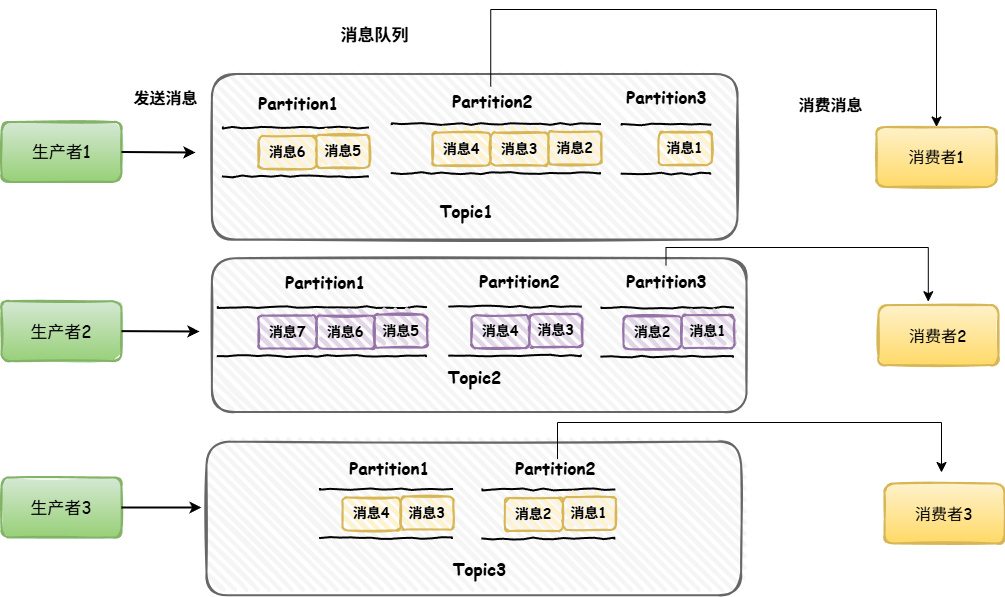

The diagram above was exported from draw.io. Its source (the exported page's mxGraphModel, read from the mxfile embedded in the PNG):
<mxGraphModel dx="1546" dy="906" grid="0" gridSize="10" guides="1" tooltips="1" connect="1" arrows="1" fold="1" page="1" pageScale="1" pageWidth="827" pageHeight="1169" math="0" shadow="0">
  <root>
    <mxCell id="0" />
    <mxCell id="1" parent="0" />
    <mxCell id="RTl5fOym0rBxmVz5RPtm-60" value="" style="rounded=1;whiteSpace=wrap;html=1;strokeWidth=2;fillWeight=4;hachureGap=8;hachureAngle=45;fillColor=#f5f5f5;sketch=1;strokeColor=#666666;fontColor=#333333;" vertex="1" parent="1">
      <mxGeometry x="301" y="525" width="534.62" height="153.74" as="geometry" />
    </mxCell>
    <mxCell id="RTl5fOym0rBxmVz5RPtm-56" value="" style="rounded=1;whiteSpace=wrap;html=1;strokeWidth=2;fillWeight=4;hachureGap=8;hachureAngle=45;fillColor=#f5f5f5;sketch=1;strokeColor=#666666;fontColor=#333333;" vertex="1" parent="1">
      <mxGeometry x="306.38" y="341.75" width="534.62" height="153.74" as="geometry" />
    </mxCell>
    <mxCell id="RTl5fOym0rBxmVz5RPtm-46" value="" style="rounded=1;whiteSpace=wrap;html=1;strokeWidth=2;fillWeight=4;hachureGap=8;hachureAngle=45;fillColor=#f5f5f5;sketch=1;fontColor=#333333;strokeColor=#666666;" vertex="1" parent="1">
      <mxGeometry x="306.38" y="157.5" width="525.62" height="165.5" as="geometry" />
    </mxCell>
    <mxCell id="RTl5fOym0rBxmVz5RPtm-1" value="&lt;font face=&quot;Comic Sans MS&quot; style=&quot;font-size: 17px;&quot;&gt;生产者1&lt;/font&gt;" style="rounded=1;whiteSpace=wrap;html=1;strokeWidth=2;fillWeight=4;hachureGap=8;hachureAngle=45;fillColor=#d5e8d4;sketch=1;gradientColor=#97d077;strokeColor=#82b366;" vertex="1" parent="1">
      <mxGeometry x="96" y="205.49" width="120" height="60" as="geometry" />
    </mxCell>
    <mxCell id="RTl5fOym0rBxmVz5RPtm-2" value="&lt;font face=&quot;Comic Sans MS&quot; style=&quot;font-size: 16px;&quot;&gt;消费者1&lt;/font&gt;" style="rounded=1;whiteSpace=wrap;html=1;strokeWidth=2;fillWeight=4;hachureGap=8;hachureAngle=45;fillColor=#fff2cc;sketch=1;gradientColor=#ffd966;strokeColor=#d6b656;" vertex="1" parent="1">
      <mxGeometry x="971" y="210.49" width="120" height="60" as="geometry" />
    </mxCell>
    <mxCell id="RTl5fOym0rBxmVz5RPtm-3" value="&lt;b style=&quot;font-family: &amp;quot;Comic Sans MS&amp;quot;; font-size: 16px;&quot;&gt;发送消息&lt;/b&gt;" style="text;html=1;align=center;verticalAlign=middle;resizable=0;points=[];autosize=1;strokeColor=none;fillColor=none;" vertex="1" parent="1">
      <mxGeometry x="219" y="165" width="82" height="31" as="geometry" />
    </mxCell>
    <mxCell id="RTl5fOym0rBxmVz5RPtm-4" value="" style="shape=partialRectangle;whiteSpace=wrap;html=1;bottom=0;top=0;fillColor=none;rotation=90;comic=1;strokeWidth=2;" vertex="1" parent="1">
      <mxGeometry x="391.87" y="311" width="49" height="208.25" as="geometry" />
    </mxCell>
    <mxCell id="RTl5fOym0rBxmVz5RPtm-5" value="&lt;font face=&quot;Comic Sans MS&quot; style=&quot;font-size: 14px;&quot;&gt;&lt;b&gt;消息5&lt;/b&gt;&lt;/font&gt;" style="rounded=1;whiteSpace=wrap;html=1;strokeWidth=2;fillWeight=4;hachureGap=8;hachureAngle=45;fillColor=#e1d5e7;sketch=1;strokeColor=#9673a6;" vertex="1" parent="1">
      <mxGeometry x="468.99" y="398.12" width="53" height="33" as="geometry" />
    </mxCell>
    <mxCell id="RTl5fOym0rBxmVz5RPtm-6" value="&lt;font face=&quot;Comic Sans MS&quot; style=&quot;font-size: 14px;&quot;&gt;&lt;b&gt;消息6&lt;/b&gt;&lt;/font&gt;" style="rounded=1;whiteSpace=wrap;html=1;strokeWidth=2;fillWeight=4;hachureGap=8;hachureAngle=45;fillColor=#e1d5e7;sketch=1;strokeColor=#9673a6;" vertex="1" parent="1">
      <mxGeometry x="410.99" y="399.12" width="58" height="33" as="geometry" />
    </mxCell>
    <mxCell id="RTl5fOym0rBxmVz5RPtm-7" value="&lt;font face=&quot;Comic Sans MS&quot; style=&quot;font-size: 14px;&quot;&gt;&lt;b&gt;消息7&lt;/b&gt;&lt;/font&gt;" style="rounded=1;whiteSpace=wrap;html=1;strokeWidth=2;fillWeight=4;hachureGap=8;hachureAngle=45;fillColor=#e1d5e7;sketch=1;strokeColor=#9673a6;" vertex="1" parent="1">
      <mxGeometry x="352.99" y="399.12" width="58" height="33" as="geometry" />
    </mxCell>
    <mxCell id="RTl5fOym0rBxmVz5RPtm-8" value="" style="endArrow=classic;html=1;rounded=0;exitX=1;exitY=0.5;exitDx=0;exitDy=0;strokeWidth=2;" edge="1" parent="1" source="RTl5fOym0rBxmVz5RPtm-1">
      <mxGeometry width="50" height="50" relative="1" as="geometry">
        <mxPoint x="409" y="415.12" as="sourcePoint" />
        <mxPoint x="290" y="236" as="targetPoint" />
      </mxGeometry>
    </mxCell>
    <mxCell id="RTl5fOym0rBxmVz5RPtm-10" value="&lt;font face=&quot;Comic Sans MS&quot; style=&quot;font-size: 17px;&quot;&gt;生产者2&lt;/font&gt;" style="rounded=1;whiteSpace=wrap;html=1;strokeWidth=2;fillWeight=4;hachureGap=8;hachureAngle=45;fillColor=#d5e8d4;sketch=1;gradientColor=#97d077;strokeColor=#82b366;" vertex="1" parent="1">
      <mxGeometry x="96" y="384.62" width="120" height="60" as="geometry" />
    </mxCell>
    <mxCell id="RTl5fOym0rBxmVz5RPtm-11" value="&lt;font face=&quot;Comic Sans MS&quot; style=&quot;font-size: 17px;&quot;&gt;生产者3&lt;/font&gt;" style="rounded=1;whiteSpace=wrap;html=1;strokeWidth=2;fillWeight=4;hachureGap=8;hachureAngle=45;fillColor=#d5e8d4;sketch=1;gradientColor=#97d077;strokeColor=#82b366;" vertex="1" parent="1">
      <mxGeometry x="96" y="561" width="120" height="60" as="geometry" />
    </mxCell>
    <mxCell id="RTl5fOym0rBxmVz5RPtm-12" value="" style="endArrow=classic;html=1;rounded=0;exitX=1;exitY=0.5;exitDx=0;exitDy=0;strokeWidth=2;" edge="1" parent="1" source="RTl5fOym0rBxmVz5RPtm-10">
      <mxGeometry width="50" height="50" relative="1" as="geometry">
        <mxPoint x="287" y="374" as="sourcePoint" />
        <mxPoint x="294" y="415" as="targetPoint" />
      </mxGeometry>
    </mxCell>
    <mxCell id="RTl5fOym0rBxmVz5RPtm-13" value="" style="endArrow=classic;html=1;rounded=0;exitX=1;exitY=0.5;exitDx=0;exitDy=0;strokeWidth=2;" edge="1" parent="1" source="RTl5fOym0rBxmVz5RPtm-11">
      <mxGeometry width="50" height="50" relative="1" as="geometry">
        <mxPoint x="278" y="518.51" as="sourcePoint" />
        <mxPoint x="296" y="591" as="targetPoint" />
      </mxGeometry>
    </mxCell>
    <mxCell id="RTl5fOym0rBxmVz5RPtm-14" value="&lt;font face=&quot;Comic Sans MS&quot; style=&quot;font-size: 16px;&quot;&gt;消费者2&lt;/font&gt;" style="rounded=1;whiteSpace=wrap;html=1;strokeWidth=2;fillWeight=4;hachureGap=8;hachureAngle=45;fillColor=#fff2cc;sketch=1;gradientColor=#ffd966;strokeColor=#d6b656;" vertex="1" parent="1">
      <mxGeometry x="973" y="388.62" width="120" height="60" as="geometry" />
    </mxCell>
    <mxCell id="RTl5fOym0rBxmVz5RPtm-15" value="&lt;font face=&quot;Comic Sans MS&quot; style=&quot;font-size: 16px;&quot;&gt;消费者3&lt;/font&gt;" style="rounded=1;whiteSpace=wrap;html=1;strokeWidth=2;fillWeight=4;hachureGap=8;hachureAngle=45;fillColor=#fff2cc;sketch=1;gradientColor=#ffd966;strokeColor=#d6b656;" vertex="1" parent="1">
      <mxGeometry x="979" y="566.99" width="120" height="60" as="geometry" />
    </mxCell>
    <mxCell id="RTl5fOym0rBxmVz5RPtm-18" value="&lt;b style=&quot;font-family: &amp;quot;Comic Sans MS&amp;quot;; font-size: 16px;&quot;&gt;消费消息&lt;/b&gt;" style="text;html=1;align=center;verticalAlign=middle;resizable=0;points=[];autosize=1;strokeColor=none;fillColor=none;" vertex="1" parent="1">
      <mxGeometry x="884" y="172" width="82" height="31" as="geometry" />
    </mxCell>
    <mxCell id="RTl5fOym0rBxmVz5RPtm-19" value="&lt;font face=&quot;Comic Sans MS&quot; style=&quot;font-size: 17px;&quot;&gt;&lt;b&gt;消息队列&lt;/b&gt;&lt;/font&gt;" style="text;html=1;align=center;verticalAlign=middle;resizable=0;points=[];autosize=1;strokeColor=none;fillColor=none;" vertex="1" parent="1">
      <mxGeometry x="426.38" y="102" width="86" height="32" as="geometry" />
    </mxCell>
    <mxCell id="RTl5fOym0rBxmVz5RPtm-20" value="" style="shape=partialRectangle;whiteSpace=wrap;html=1;bottom=0;top=0;fillColor=none;rotation=90;comic=1;strokeWidth=2;" vertex="1" parent="1">
      <mxGeometry x="456.03999999999996" y="531" width="49" height="132" as="geometry" />
    </mxCell>
    <mxCell id="RTl5fOym0rBxmVz5RPtm-21" value="&lt;font face=&quot;Comic Sans MS&quot; style=&quot;font-size: 14px;&quot;&gt;&lt;b&gt;消息3&lt;/b&gt;&lt;/font&gt;" style="rounded=1;whiteSpace=wrap;html=1;strokeWidth=2;fillWeight=4;hachureGap=8;hachureAngle=45;fillColor=#fff2cc;sketch=1;strokeColor=#d6b656;" vertex="1" parent="1">
      <mxGeometry x="495.15" y="580" width="52.88" height="33" as="geometry" />
    </mxCell>
    <mxCell id="RTl5fOym0rBxmVz5RPtm-22" value="&lt;font face=&quot;Comic Sans MS&quot; style=&quot;font-size: 14px;&quot;&gt;&lt;b&gt;消息4&lt;/b&gt;&lt;/font&gt;" style="rounded=1;whiteSpace=wrap;html=1;strokeWidth=2;fillWeight=4;hachureGap=8;hachureAngle=45;fillColor=#fff2cc;sketch=1;strokeColor=#d6b656;" vertex="1" parent="1">
      <mxGeometry x="437.03499999999997" y="580.995" width="58" height="33" as="geometry" />
    </mxCell>
    <mxCell id="RTl5fOym0rBxmVz5RPtm-24" value="" style="shape=partialRectangle;whiteSpace=wrap;html=1;bottom=0;top=0;fillColor=none;rotation=90;comic=1;strokeWidth=2;" vertex="1" parent="1">
      <mxGeometry x="365.44" y="162.92" width="49" height="145.13" as="geometry" />
    </mxCell>
    <mxCell id="RTl5fOym0rBxmVz5RPtm-25" value="&lt;font face=&quot;Comic Sans MS&quot; style=&quot;font-size: 14px;&quot;&gt;&lt;b&gt;消息5&lt;/b&gt;&lt;/font&gt;" style="rounded=1;whiteSpace=wrap;html=1;strokeWidth=2;fillWeight=4;hachureGap=8;hachureAngle=45;fillColor=#fff2cc;sketch=1;strokeColor=#d6b656;" vertex="1" parent="1">
      <mxGeometry x="410.995" y="218.475" width="53" height="33" as="geometry" />
    </mxCell>
    <mxCell id="RTl5fOym0rBxmVz5RPtm-26" value="&lt;font face=&quot;Comic Sans MS&quot; style=&quot;font-size: 14px;&quot;&gt;&lt;b&gt;消息6&lt;/b&gt;&lt;/font&gt;" style="rounded=1;whiteSpace=wrap;html=1;strokeWidth=2;fillWeight=4;hachureGap=8;hachureAngle=45;fillColor=#fff2cc;sketch=1;strokeColor=#d6b656;" vertex="1" parent="1">
      <mxGeometry x="352.995" y="219.475" width="58" height="33" as="geometry" />
    </mxCell>
    <mxCell id="RTl5fOym0rBxmVz5RPtm-28" value="&lt;font face=&quot;Comic Sans MS&quot; style=&quot;font-size: 17px;&quot;&gt;&lt;b&gt;Topic1&lt;/b&gt;&lt;/font&gt;" style="text;html=1;align=center;verticalAlign=middle;resizable=0;points=[];autosize=1;strokeColor=none;fillColor=none;" vertex="1" parent="1">
      <mxGeometry x="524.5" y="279" width="72" height="32" as="geometry" />
    </mxCell>
    <mxCell id="RTl5fOym0rBxmVz5RPtm-29" value="&lt;font face=&quot;Comic Sans MS&quot; style=&quot;font-size: 17px;&quot;&gt;&lt;b&gt;Topic2&lt;/b&gt;&lt;/font&gt;" style="text;html=1;align=center;verticalAlign=middle;resizable=0;points=[];autosize=1;strokeColor=none;fillColor=none;" vertex="1" parent="1">
      <mxGeometry x="533.19" y="444.62" width="72" height="32" as="geometry" />
    </mxCell>
    <mxCell id="RTl5fOym0rBxmVz5RPtm-30" value="&lt;font face=&quot;Comic Sans MS&quot; style=&quot;font-size: 17px;&quot;&gt;&lt;b&gt;Topic3&lt;/b&gt;&lt;/font&gt;" style="text;html=1;align=center;verticalAlign=middle;resizable=0;points=[];autosize=1;strokeColor=none;fillColor=none;" vertex="1" parent="1">
      <mxGeometry x="538" y="637" width="72" height="32" as="geometry" />
    </mxCell>
    <mxCell id="RTl5fOym0rBxmVz5RPtm-31" value="" style="shape=partialRectangle;whiteSpace=wrap;html=1;bottom=0;top=0;fillColor=none;rotation=90;comic=1;strokeWidth=2;" vertex="1" parent="1">
      <mxGeometry x="565.875" y="128.005" width="49" height="208.25" as="geometry" />
    </mxCell>
    <mxCell id="RTl5fOym0rBxmVz5RPtm-32" value="&lt;font face=&quot;Comic Sans MS&quot; style=&quot;font-size: 14px;&quot;&gt;&lt;b&gt;消息2&lt;/b&gt;&lt;/font&gt;" style="rounded=1;whiteSpace=wrap;html=1;strokeWidth=2;fillWeight=4;hachureGap=8;hachureAngle=45;fillColor=#fff2cc;sketch=1;strokeColor=#d6b656;" vertex="1" parent="1">
      <mxGeometry x="642.995" y="215.125" width="53" height="33" as="geometry" />
    </mxCell>
    <mxCell id="RTl5fOym0rBxmVz5RPtm-33" value="&lt;font face=&quot;Comic Sans MS&quot; style=&quot;font-size: 14px;&quot;&gt;&lt;b&gt;消息3&lt;/b&gt;&lt;/font&gt;" style="rounded=1;whiteSpace=wrap;html=1;strokeWidth=2;fillWeight=4;hachureGap=8;hachureAngle=45;fillColor=#fff2cc;sketch=1;strokeColor=#d6b656;" vertex="1" parent="1">
      <mxGeometry x="584.995" y="216.125" width="58" height="33" as="geometry" />
    </mxCell>
    <mxCell id="RTl5fOym0rBxmVz5RPtm-34" value="&lt;font face=&quot;Comic Sans MS&quot; style=&quot;font-size: 14px;&quot;&gt;&lt;b&gt;消息4&lt;/b&gt;&lt;/font&gt;" style="rounded=1;whiteSpace=wrap;html=1;strokeWidth=2;fillWeight=4;hachureGap=8;hachureAngle=45;fillColor=#fff2cc;sketch=1;strokeColor=#d6b656;" vertex="1" parent="1">
      <mxGeometry x="526.995" y="216.125" width="58" height="33" as="geometry" />
    </mxCell>
    <mxCell id="RTl5fOym0rBxmVz5RPtm-35" value="" style="shape=partialRectangle;whiteSpace=wrap;html=1;bottom=0;top=0;fillColor=none;rotation=90;comic=1;strokeWidth=2;" vertex="1" parent="1">
      <mxGeometry x="736" y="188.37" width="49" height="88.63" as="geometry" />
    </mxCell>
    <mxCell id="RTl5fOym0rBxmVz5RPtm-36" value="&lt;font face=&quot;Comic Sans MS&quot; style=&quot;font-size: 14px;&quot;&gt;&lt;b&gt;消息1&lt;/b&gt;&lt;/font&gt;" style="rounded=1;whiteSpace=wrap;html=1;strokeWidth=2;fillWeight=4;hachureGap=8;hachureAngle=45;fillColor=#fff2cc;sketch=1;strokeColor=#d6b656;" vertex="1" parent="1">
      <mxGeometry x="753.3050000000001" y="215.675" width="53" height="33" as="geometry" />
    </mxCell>
    <mxCell id="RTl5fOym0rBxmVz5RPtm-40" value="&lt;font face=&quot;Comic Sans MS&quot; style=&quot;font-size: 17px;&quot;&gt;&lt;b&gt;Partition1&lt;/b&gt;&lt;/font&gt;" style="text;html=1;align=center;verticalAlign=middle;resizable=0;points=[];autosize=1;strokeColor=none;fillColor=none;" vertex="1" parent="1">
      <mxGeometry x="344" y="171" width="98" height="32" as="geometry" />
    </mxCell>
    <mxCell id="RTl5fOym0rBxmVz5RPtm-41" value="&lt;font face=&quot;Comic Sans MS&quot; style=&quot;font-size: 17px;&quot;&gt;&lt;b&gt;Partition2&lt;/b&gt;&lt;/font&gt;" style="text;html=1;align=center;verticalAlign=middle;resizable=0;points=[];autosize=1;strokeColor=none;fillColor=none;" vertex="1" parent="1">
      <mxGeometry x="538" y="169" width="98" height="32" as="geometry" />
    </mxCell>
    <mxCell id="RTl5fOym0rBxmVz5RPtm-42" value="&lt;font face=&quot;Comic Sans MS&quot; style=&quot;font-size: 17px;&quot;&gt;&lt;b&gt;Partition3&lt;/b&gt;&lt;/font&gt;" style="text;html=1;align=center;verticalAlign=middle;resizable=0;points=[];autosize=1;strokeColor=none;fillColor=none;" vertex="1" parent="1">
      <mxGeometry x="711.5" y="165" width="98" height="32" as="geometry" />
    </mxCell>
    <mxCell id="RTl5fOym0rBxmVz5RPtm-47" value="" style="shape=partialRectangle;whiteSpace=wrap;html=1;bottom=0;top=0;fillColor=none;rotation=90;comic=1;strokeWidth=2;" vertex="1" parent="1">
      <mxGeometry x="585.07" y="348.8" width="49" height="131.63" as="geometry" />
    </mxCell>
    <mxCell id="RTl5fOym0rBxmVz5RPtm-48" value="&lt;font face=&quot;Comic Sans MS&quot; style=&quot;font-size: 14px;&quot;&gt;&lt;b&gt;消息3&lt;/b&gt;&lt;/font&gt;" style="rounded=1;whiteSpace=wrap;html=1;strokeWidth=2;fillWeight=4;hachureGap=8;hachureAngle=45;fillColor=#e1d5e7;sketch=1;strokeColor=#9673a6;" vertex="1" parent="1">
      <mxGeometry x="624" y="397.61" width="52.88" height="33" as="geometry" />
    </mxCell>
    <mxCell id="RTl5fOym0rBxmVz5RPtm-49" value="&lt;font face=&quot;Comic Sans MS&quot; style=&quot;font-size: 14px;&quot;&gt;&lt;b&gt;消息4&lt;/b&gt;&lt;/font&gt;" style="rounded=1;whiteSpace=wrap;html=1;strokeWidth=2;fillWeight=4;hachureGap=8;hachureAngle=45;fillColor=#e1d5e7;sketch=1;strokeColor=#9673a6;" vertex="1" parent="1">
      <mxGeometry x="565.875" y="398.605" width="58" height="33" as="geometry" />
    </mxCell>
    <mxCell id="RTl5fOym0rBxmVz5RPtm-52" value="" style="shape=partialRectangle;whiteSpace=wrap;html=1;bottom=0;top=0;fillColor=none;rotation=90;comic=1;strokeWidth=2;" vertex="1" parent="1">
      <mxGeometry x="737.1949999999999" y="349.805" width="49" height="131.63" as="geometry" />
    </mxCell>
    <mxCell id="RTl5fOym0rBxmVz5RPtm-53" value="&lt;font face=&quot;Comic Sans MS&quot; style=&quot;font-size: 14px;&quot;&gt;&lt;b&gt;消息1&lt;/b&gt;&lt;/font&gt;" style="rounded=1;whiteSpace=wrap;html=1;strokeWidth=2;fillWeight=4;hachureGap=8;hachureAngle=45;fillColor=#e1d5e7;sketch=1;strokeColor=#9673a6;" vertex="1" parent="1">
      <mxGeometry x="775.9999999999999" y="398.61" width="53" height="33" as="geometry" />
    </mxCell>
    <mxCell id="RTl5fOym0rBxmVz5RPtm-54" value="&lt;font face=&quot;Comic Sans MS&quot; style=&quot;font-size: 14px;&quot;&gt;&lt;b&gt;消息2&lt;/b&gt;&lt;/font&gt;" style="rounded=1;whiteSpace=wrap;html=1;strokeWidth=2;fillWeight=4;hachureGap=8;hachureAngle=45;fillColor=#e1d5e7;sketch=1;strokeColor=#9673a6;" vertex="1" parent="1">
      <mxGeometry x="717.9999999999999" y="399.61" width="58" height="33" as="geometry" />
    </mxCell>
    <mxCell id="RTl5fOym0rBxmVz5RPtm-57" value="&lt;font face=&quot;Comic Sans MS&quot; style=&quot;font-size: 17px;&quot;&gt;&lt;b&gt;Partition1&lt;/b&gt;&lt;/font&gt;" style="text;html=1;align=center;verticalAlign=middle;resizable=0;points=[];autosize=1;strokeColor=none;fillColor=none;" vertex="1" parent="1">
      <mxGeometry x="370.99" y="349.81" width="98" height="32" as="geometry" />
    </mxCell>
    <mxCell id="RTl5fOym0rBxmVz5RPtm-58" value="&lt;font face=&quot;Comic Sans MS&quot; style=&quot;font-size: 17px;&quot;&gt;&lt;b&gt;Partition2&lt;/b&gt;&lt;/font&gt;" style="text;html=1;align=center;verticalAlign=middle;resizable=0;points=[];autosize=1;strokeColor=none;fillColor=none;" vertex="1" parent="1">
      <mxGeometry x="564.99" y="348.8" width="98" height="32" as="geometry" />
    </mxCell>
    <mxCell id="RTl5fOym0rBxmVz5RPtm-59" value="&lt;font face=&quot;Comic Sans MS&quot; style=&quot;font-size: 17px;&quot;&gt;&lt;b&gt;Partition3&lt;/b&gt;&lt;/font&gt;" style="text;html=1;align=center;verticalAlign=middle;resizable=0;points=[];autosize=1;strokeColor=none;fillColor=none;" vertex="1" parent="1">
      <mxGeometry x="711.5" y="348.8" width="98" height="32" as="geometry" />
    </mxCell>
    <mxCell id="RTl5fOym0rBxmVz5RPtm-61" value="" style="shape=partialRectangle;whiteSpace=wrap;html=1;bottom=0;top=0;fillColor=none;rotation=90;comic=1;strokeWidth=2;" vertex="1" parent="1">
      <mxGeometry x="618.35" y="531.5" width="49" height="132" as="geometry" />
    </mxCell>
    <mxCell id="RTl5fOym0rBxmVz5RPtm-62" value="&lt;font face=&quot;Comic Sans MS&quot; style=&quot;font-size: 14px;&quot;&gt;&lt;b&gt;消息1&lt;/b&gt;&lt;/font&gt;" style="rounded=1;whiteSpace=wrap;html=1;strokeWidth=2;fillWeight=4;hachureGap=8;hachureAngle=45;fillColor=#fff2cc;sketch=1;strokeColor=#d6b656;" vertex="1" parent="1">
      <mxGeometry x="657.345" y="580.495" width="53" height="33" as="geometry" />
    </mxCell>
    <mxCell id="RTl5fOym0rBxmVz5RPtm-63" value="&lt;font face=&quot;Comic Sans MS&quot; style=&quot;font-size: 14px;&quot;&gt;&lt;b&gt;消息2&lt;/b&gt;&lt;/font&gt;" style="rounded=1;whiteSpace=wrap;html=1;strokeWidth=2;fillWeight=4;hachureGap=8;hachureAngle=45;fillColor=#fff2cc;sketch=1;strokeColor=#d6b656;" vertex="1" parent="1">
      <mxGeometry x="599.345" y="581.495" width="58" height="33" as="geometry" />
    </mxCell>
    <mxCell id="RTl5fOym0rBxmVz5RPtm-64" value="&lt;font face=&quot;Comic Sans MS&quot; style=&quot;font-size: 17px;&quot;&gt;&lt;b&gt;Partition1&lt;/b&gt;&lt;/font&gt;" style="text;html=1;align=center;verticalAlign=middle;resizable=0;points=[];autosize=1;strokeColor=none;fillColor=none;" vertex="1" parent="1">
      <mxGeometry x="435.19" y="536" width="98" height="32" as="geometry" />
    </mxCell>
    <mxCell id="RTl5fOym0rBxmVz5RPtm-65" value="&lt;font face=&quot;Comic Sans MS&quot; style=&quot;font-size: 17px;&quot;&gt;&lt;b&gt;Partition2&lt;/b&gt;&lt;/font&gt;" style="text;html=1;align=center;verticalAlign=middle;resizable=0;points=[];autosize=1;strokeColor=none;fillColor=none;" vertex="1" parent="1">
      <mxGeometry x="601.44" y="536" width="98" height="32" as="geometry" />
    </mxCell>
    <mxCell id="RTl5fOym0rBxmVz5RPtm-67" value="" style="edgeStyle=elbowEdgeStyle;elbow=vertical;endArrow=classic;html=1;curved=0;rounded=0;endSize=8;startSize=8;exitX=0.482;exitY=0.031;exitDx=0;exitDy=0;exitPerimeter=0;entryX=0.5;entryY=0;entryDx=0;entryDy=0;" edge="1" parent="1" source="RTl5fOym0rBxmVz5RPtm-41" target="RTl5fOym0rBxmVz5RPtm-2">
      <mxGeometry width="50" height="50" relative="1" as="geometry">
        <mxPoint x="388" y="462" as="sourcePoint" />
        <mxPoint x="438" y="412" as="targetPoint" />
        <Array as="points">
          <mxPoint x="821" y="93" />
        </Array>
      </mxGeometry>
    </mxCell>
    <mxCell id="RTl5fOym0rBxmVz5RPtm-69" value="" style="edgeStyle=elbowEdgeStyle;elbow=vertical;endArrow=classic;html=1;curved=0;rounded=0;endSize=8;startSize=8;exitX=1.018;exitY=0.612;exitDx=0;exitDy=0;exitPerimeter=0;" edge="1" parent="1">
      <mxGeometry width="50" height="50" relative="1" as="geometry">
        <mxPoint x="652.0040000000001" y="542.5840000000001" as="sourcePoint" />
        <mxPoint x="1036" y="556" as="targetPoint" />
        <Array as="points">
          <mxPoint x="822" y="506" />
        </Array>
      </mxGeometry>
    </mxCell>
    <mxCell id="RTl5fOym0rBxmVz5RPtm-70" value="" style="edgeStyle=elbowEdgeStyle;elbow=vertical;endArrow=classic;html=1;curved=0;rounded=0;endSize=8;startSize=8;entryX=0.415;entryY=-0.057;entryDx=0;entryDy=0;entryPerimeter=0;" edge="1" parent="1" source="RTl5fOym0rBxmVz5RPtm-59" target="RTl5fOym0rBxmVz5RPtm-14">
      <mxGeometry width="50" height="50" relative="1" as="geometry">
        <mxPoint x="388" y="462" as="sourcePoint" />
        <mxPoint x="438" y="412" as="targetPoint" />
        <Array as="points">
          <mxPoint x="888" y="331" />
        </Array>
      </mxGeometry>
    </mxCell>
  </root>
</mxGraphModel>